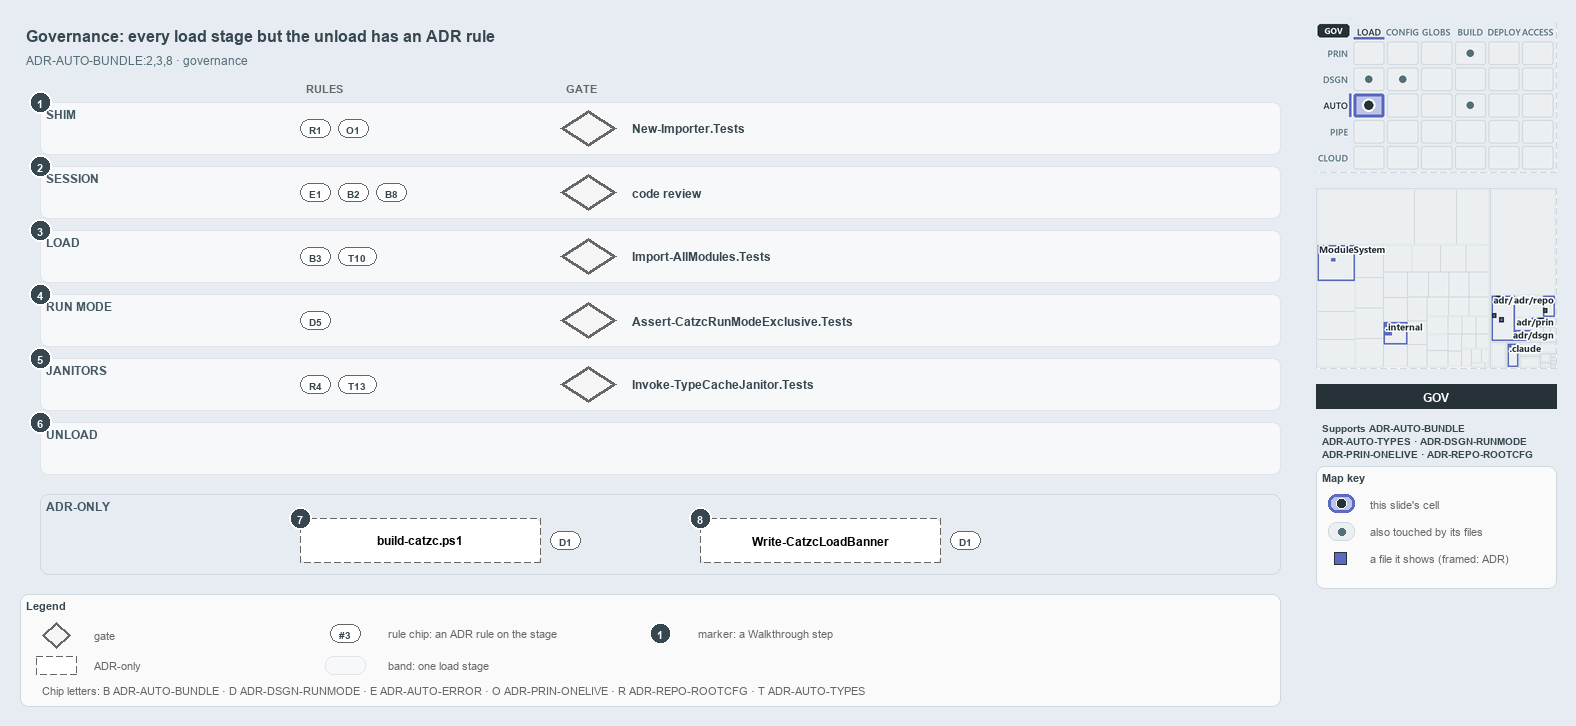

The diagram above was exported from draw.io. Its source (the exported page's mxGraphModel, read from the mxfile embedded in the PNG):
<mxGraphModel dx="1024" dy="768" grid="0" gridSize="10" guides="1" tooltips="1" connect="1" arrows="1" fold="1" page="1" pageScale="1" pageWidth="1572" pageHeight="720" background="#E6ECF2" math="0" shadow="0">
  <root>
    <mxCell id="0" />
    <mxCell id="1" parent="0" />
    <mxCell id="title" value="Governance: every load stage but the unload has an ADR rule" style="text;html=1;align=left;verticalAlign=middle;fontSize=16;fontStyle=1;fontColor=#37474F;" vertex="1" parent="1">
      <mxGeometry x="20" y="14" width="1260" height="30" as="geometry" />
    </mxCell>
    <mxCell id="subtitle" value="ADR-AUTO-BUNDLE:2,3,8 &amp;#183; governance" style="text;html=1;align=left;verticalAlign=middle;fontSize=12;fontColor=#546E7A;" vertex="1" parent="1">
      <mxGeometry x="20" y="44" width="1240" height="20" as="geometry" />
    </mxCell>
    <mxCell id="head-rule" value="RULES" style="text;html=1;align=left;verticalAlign=middle;fontSize=11;fontStyle=1;fontColor=#666666;" vertex="1" parent="1">
      <mxGeometry x="300" y="72" width="120" height="18" as="geometry" />
    </mxCell>
    <mxCell id="head-gate" value="GATE" style="text;html=1;align=left;verticalAlign=middle;fontSize=11;fontStyle=1;fontColor=#666666;" vertex="1" parent="1">
      <mxGeometry x="560" y="72" width="120" height="18" as="geometry" />
    </mxCell>
    <mxCell id="band-shim" value="SHIM" style="rounded=1;html=1;arcSize=3;fillColor=#F6F8FA;strokeColor=#E1E4E8;verticalAlign=top;align=left;spacingLeft=24;fontStyle=1;fontSize=12;fontColor=#455A64;" vertex="1" parent="1">
      <mxGeometry x="40" y="96" width="1240" height="52" as="geometry" />
    </mxCell>
    <mxCell id="chip-shim-R1" value="R1" style="rounded=1;arcSize=50;whiteSpace=wrap;html=1;fillColor=#FFFFFF;strokeColor=#666666;fontColor=#37474F;fontStyle=1;fontSize=10.5;" vertex="1" parent="1">
      <mxGeometry x="300" y="113" width="30" height="18" as="geometry" />
    </mxCell>
    <mxCell id="chip-shim-O1" value="O1" style="rounded=1;arcSize=50;whiteSpace=wrap;html=1;fillColor=#FFFFFF;strokeColor=#666666;fontColor=#37474F;fontStyle=1;fontSize=10.5;" vertex="1" parent="1">
      <mxGeometry x="338" y="113" width="30" height="18" as="geometry" />
    </mxCell>
    <mxCell id="gate-shim" value="" style="rhombus;whiteSpace=wrap;html=1;fillColor=#f5f5f5;strokeColor=#666666;strokeWidth=3;fontSize=12;" vertex="1" parent="1">
      <mxGeometry x="560" y="104" width="56" height="36" as="geometry" />
    </mxCell>
    <mxCell id="gate-shim-name" value="&lt;b&gt;New-Importer.Tests&lt;/b&gt;" style="text;html=1;align=left;verticalAlign=middle;fontSize=12;fontStyle=1;fontColor=#37474F;" vertex="1" parent="1">
      <mxGeometry x="626" y="112" width="600" height="20" as="geometry" />
    </mxCell>
    <mxCell id="band-session" value="SESSION" style="rounded=1;html=1;arcSize=3;fillColor=#F6F8FA;strokeColor=#E1E4E8;verticalAlign=top;align=left;spacingLeft=24;fontStyle=1;fontSize=12;fontColor=#455A64;" vertex="1" parent="1">
      <mxGeometry x="40" y="160" width="1240" height="52" as="geometry" />
    </mxCell>
    <mxCell id="chip-session-E1" value="E1" style="rounded=1;arcSize=50;whiteSpace=wrap;html=1;fillColor=#FFFFFF;strokeColor=#666666;fontColor=#37474F;fontStyle=1;fontSize=10.5;" vertex="1" parent="1">
      <mxGeometry x="300" y="177" width="30" height="18" as="geometry" />
    </mxCell>
    <mxCell id="chip-session-B2" value="B2" style="rounded=1;arcSize=50;whiteSpace=wrap;html=1;fillColor=#FFFFFF;strokeColor=#666666;fontColor=#37474F;fontStyle=1;fontSize=10.5;" vertex="1" parent="1">
      <mxGeometry x="338" y="177" width="30" height="18" as="geometry" />
    </mxCell>
    <mxCell id="chip-session-B8" value="B8" style="rounded=1;arcSize=50;whiteSpace=wrap;html=1;fillColor=#FFFFFF;strokeColor=#666666;fontColor=#37474F;fontStyle=1;fontSize=10.5;" vertex="1" parent="1">
      <mxGeometry x="376" y="177" width="30" height="18" as="geometry" />
    </mxCell>
    <mxCell id="gate-session" value="" style="rhombus;whiteSpace=wrap;html=1;fillColor=#f5f5f5;strokeColor=#666666;strokeWidth=3;fontSize=12;" vertex="1" parent="1">
      <mxGeometry x="560" y="168" width="56" height="36" as="geometry" />
    </mxCell>
    <mxCell id="gate-session-name" value="&lt;b&gt;code review&lt;/b&gt;" style="text;html=1;align=left;verticalAlign=middle;fontSize=12;fontStyle=1;fontColor=#37474F;" vertex="1" parent="1">
      <mxGeometry x="626" y="176" width="600" height="20" as="geometry" />
    </mxCell>
    <mxCell id="band-load" value="LOAD" style="rounded=1;html=1;arcSize=3;fillColor=#F6F8FA;strokeColor=#E1E4E8;verticalAlign=top;align=left;spacingLeft=24;fontStyle=1;fontSize=12;fontColor=#455A64;" vertex="1" parent="1">
      <mxGeometry x="40" y="224" width="1240" height="52" as="geometry" />
    </mxCell>
    <mxCell id="chip-load-B3" value="B3" style="rounded=1;arcSize=50;whiteSpace=wrap;html=1;fillColor=#FFFFFF;strokeColor=#666666;fontColor=#37474F;fontStyle=1;fontSize=10.5;" vertex="1" parent="1">
      <mxGeometry x="300" y="241" width="30" height="18" as="geometry" />
    </mxCell>
    <mxCell id="chip-load-T10" value="T10" style="rounded=1;arcSize=50;whiteSpace=wrap;html=1;fillColor=#FFFFFF;strokeColor=#666666;fontColor=#37474F;fontStyle=1;fontSize=10.5;" vertex="1" parent="1">
      <mxGeometry x="338" y="241" width="38" height="18" as="geometry" />
    </mxCell>
    <mxCell id="gate-load" value="" style="rhombus;whiteSpace=wrap;html=1;fillColor=#f5f5f5;strokeColor=#666666;strokeWidth=3;fontSize=12;" vertex="1" parent="1">
      <mxGeometry x="560" y="232" width="56" height="36" as="geometry" />
    </mxCell>
    <mxCell id="gate-load-name" value="&lt;b&gt;Import-AllModules.Tests&lt;/b&gt;" style="text;html=1;align=left;verticalAlign=middle;fontSize=12;fontStyle=1;fontColor=#37474F;" vertex="1" parent="1">
      <mxGeometry x="626" y="240" width="600" height="20" as="geometry" />
    </mxCell>
    <mxCell id="band-runmode" value="RUN MODE" style="rounded=1;html=1;arcSize=3;fillColor=#F6F8FA;strokeColor=#E1E4E8;verticalAlign=top;align=left;spacingLeft=24;fontStyle=1;fontSize=12;fontColor=#455A64;" vertex="1" parent="1">
      <mxGeometry x="40" y="288" width="1240" height="52" as="geometry" />
    </mxCell>
    <mxCell id="chip-runmode-D5" value="D5" style="rounded=1;arcSize=50;whiteSpace=wrap;html=1;fillColor=#FFFFFF;strokeColor=#666666;fontColor=#37474F;fontStyle=1;fontSize=10.5;" vertex="1" parent="1">
      <mxGeometry x="300" y="305" width="30" height="18" as="geometry" />
    </mxCell>
    <mxCell id="gate-runmode" value="" style="rhombus;whiteSpace=wrap;html=1;fillColor=#f5f5f5;strokeColor=#666666;strokeWidth=3;fontSize=12;" vertex="1" parent="1">
      <mxGeometry x="560" y="296" width="56" height="36" as="geometry" />
    </mxCell>
    <mxCell id="gate-runmode-name" value="&lt;b&gt;Assert-CatzcRunModeExclusive.Tests&lt;/b&gt;" style="text;html=1;align=left;verticalAlign=middle;fontSize=12;fontStyle=1;fontColor=#37474F;" vertex="1" parent="1">
      <mxGeometry x="626" y="304" width="600" height="20" as="geometry" />
    </mxCell>
    <mxCell id="band-janitors" value="JANITORS" style="rounded=1;html=1;arcSize=3;fillColor=#F6F8FA;strokeColor=#E1E4E8;verticalAlign=top;align=left;spacingLeft=24;fontStyle=1;fontSize=12;fontColor=#455A64;" vertex="1" parent="1">
      <mxGeometry x="40" y="352" width="1240" height="52" as="geometry" />
    </mxCell>
    <mxCell id="chip-janitors-R4" value="R4" style="rounded=1;arcSize=50;whiteSpace=wrap;html=1;fillColor=#FFFFFF;strokeColor=#666666;fontColor=#37474F;fontStyle=1;fontSize=10.5;" vertex="1" parent="1">
      <mxGeometry x="300" y="369" width="30" height="18" as="geometry" />
    </mxCell>
    <mxCell id="chip-janitors-T13" value="T13" style="rounded=1;arcSize=50;whiteSpace=wrap;html=1;fillColor=#FFFFFF;strokeColor=#666666;fontColor=#37474F;fontStyle=1;fontSize=10.5;" vertex="1" parent="1">
      <mxGeometry x="338" y="369" width="38" height="18" as="geometry" />
    </mxCell>
    <mxCell id="gate-janitors" value="" style="rhombus;whiteSpace=wrap;html=1;fillColor=#f5f5f5;strokeColor=#666666;strokeWidth=3;fontSize=12;" vertex="1" parent="1">
      <mxGeometry x="560" y="360" width="56" height="36" as="geometry" />
    </mxCell>
    <mxCell id="gate-janitors-name" value="&lt;b&gt;Invoke-TypeCacheJanitor.Tests&lt;/b&gt;" style="text;html=1;align=left;verticalAlign=middle;fontSize=12;fontStyle=1;fontColor=#37474F;" vertex="1" parent="1">
      <mxGeometry x="626" y="368" width="600" height="20" as="geometry" />
    </mxCell>
    <mxCell id="band-unload" value="UNLOAD" style="rounded=1;html=1;arcSize=3;fillColor=#F6F8FA;strokeColor=#E1E4E8;verticalAlign=top;align=left;spacingLeft=24;fontStyle=1;fontSize=12;fontColor=#455A64;" vertex="1" parent="1">
      <mxGeometry x="40" y="416" width="1240" height="52" as="geometry" />
    </mxCell>
    <mxCell id="frame-adronly" value="ADR-ONLY" style="rounded=1;html=1;arcSize=6;fillColor=none;strokeColor=#CFD8DC;verticalAlign=top;align=left;spacingLeft=24;fontStyle=1;fontSize=12;fontColor=#455A64;" vertex="1" parent="1">
      <mxGeometry x="40" y="488" width="1240" height="80" as="geometry" />
    </mxCell>
    <mxCell id="g-buildcatzc" value="&lt;b&gt;build-catzc.ps1&lt;/b&gt;" style="rounded=1;whiteSpace=wrap;html=1;arcSize=20;fillColor=#FFFFFF;strokeColor=#666666;dashed=1;fontSize=12;" vertex="1" parent="1">
      <mxGeometry x="300" y="512" width="240" height="44" as="geometry" />
    </mxCell>
    <mxCell id="chip-buildcatzc-D1" value="D1" style="rounded=1;arcSize=50;whiteSpace=wrap;html=1;fillColor=#FFFFFF;strokeColor=#666666;fontColor=#37474F;fontStyle=1;fontSize=10.5;" vertex="1" parent="1">
      <mxGeometry x="550" y="525" width="30" height="18" as="geometry" />
    </mxCell>
    <mxCell id="g-banner" value="&lt;b&gt;Write-CatzcLoadBanner&lt;/b&gt;" style="rounded=1;whiteSpace=wrap;html=1;arcSize=20;fillColor=#FFFFFF;strokeColor=#666666;dashed=1;fontSize=12;" vertex="1" parent="1">
      <mxGeometry x="700" y="512" width="240" height="44" as="geometry" />
    </mxCell>
    <mxCell id="chip-banner-D1" value="D1" style="rounded=1;arcSize=50;whiteSpace=wrap;html=1;fillColor=#FFFFFF;strokeColor=#666666;fontColor=#37474F;fontStyle=1;fontSize=10.5;" vertex="1" parent="1">
      <mxGeometry x="950" y="525" width="30" height="18" as="geometry" />
    </mxCell>
    <mxCell id="mark-1" value="1" style="ellipse;html=1;fillColor=#37474F;strokeColor=#FFFFFF;strokeWidth=2;fontColor=#FFFFFF;fontStyle=1;fontSize=11;" vertex="1" parent="1">
      <mxGeometry x="29" y="85" width="22" height="22" as="geometry" />
    </mxCell>
    <mxCell id="mark-2" value="2" style="ellipse;html=1;fillColor=#37474F;strokeColor=#FFFFFF;strokeWidth=2;fontColor=#FFFFFF;fontStyle=1;fontSize=11;" vertex="1" parent="1">
      <mxGeometry x="29" y="149" width="22" height="22" as="geometry" />
    </mxCell>
    <mxCell id="mark-3" value="3" style="ellipse;html=1;fillColor=#37474F;strokeColor=#FFFFFF;strokeWidth=2;fontColor=#FFFFFF;fontStyle=1;fontSize=11;" vertex="1" parent="1">
      <mxGeometry x="29" y="213" width="22" height="22" as="geometry" />
    </mxCell>
    <mxCell id="mark-4" value="4" style="ellipse;html=1;fillColor=#37474F;strokeColor=#FFFFFF;strokeWidth=2;fontColor=#FFFFFF;fontStyle=1;fontSize=11;" vertex="1" parent="1">
      <mxGeometry x="29" y="277" width="22" height="22" as="geometry" />
    </mxCell>
    <mxCell id="mark-5" value="5" style="ellipse;html=1;fillColor=#37474F;strokeColor=#FFFFFF;strokeWidth=2;fontColor=#FFFFFF;fontStyle=1;fontSize=11;" vertex="1" parent="1">
      <mxGeometry x="29" y="341" width="22" height="22" as="geometry" />
    </mxCell>
    <mxCell id="mark-6" value="6" style="ellipse;html=1;fillColor=#37474F;strokeColor=#FFFFFF;strokeWidth=2;fontColor=#FFFFFF;fontStyle=1;fontSize=11;" vertex="1" parent="1">
      <mxGeometry x="29" y="405" width="22" height="22" as="geometry" />
    </mxCell>
    <mxCell id="mark-7" value="7" style="ellipse;html=1;fillColor=#37474F;strokeColor=#FFFFFF;strokeWidth=2;fontColor=#FFFFFF;fontStyle=1;fontSize=11;" vertex="1" parent="1">
      <mxGeometry x="289" y="501" width="22" height="22" as="geometry" />
    </mxCell>
    <mxCell id="mark-8" value="8" style="ellipse;html=1;fillColor=#37474F;strokeColor=#FFFFFF;strokeWidth=2;fontColor=#FFFFFF;fontStyle=1;fontSize=11;" vertex="1" parent="1">
      <mxGeometry x="689" y="501" width="22" height="22" as="geometry" />
    </mxCell>
    <mxCell id="legend" value="&lt;b&gt;Legend&lt;/b&gt;" style="rounded=1;whiteSpace=wrap;html=1;arcSize=6;fillColor=#FAFAFA;strokeColor=#CFD8DC;align=left;verticalAlign=top;spacing=8;fontSize=11;fontColor=#37474F;" vertex="1" parent="1">
      <mxGeometry x="20" y="588" width="1260" height="112" as="geometry" />
    </mxCell>
    <mxCell id="legend-gate" value="" style="rhombus;whiteSpace=wrap;html=1;fillColor=#f5f5f5;strokeColor=#666666;strokeWidth=3;fontSize=12;" vertex="1" parent="1">
      <mxGeometry x="42" y="616" width="28" height="26" as="geometry" />
    </mxCell>
    <mxCell id="legend-gate-text" value="gate" style="text;html=1;align=left;verticalAlign=middle;fontSize=11;fontColor=#666666;" vertex="1" parent="1">
      <mxGeometry x="88" y="619" width="200" height="20" as="geometry" />
    </mxCell>
    <mxCell id="legend-adronly" value="" style="rounded=1;whiteSpace=wrap;html=1;arcSize=20;fillColor=#FFFFFF;strokeColor=#666666;dashed=1;fontSize=12;" vertex="1" parent="1">
      <mxGeometry x="36" y="650" width="40" height="18" as="geometry" />
    </mxCell>
    <mxCell id="legend-adronly-text" value="ADR-only" style="text;html=1;align=left;verticalAlign=middle;fontSize=11;fontColor=#666666;" vertex="1" parent="1">
      <mxGeometry x="88" y="649" width="200" height="20" as="geometry" />
    </mxCell>
    <mxCell id="legend-chip" value="#3" style="rounded=1;arcSize=50;whiteSpace=wrap;html=1;fillColor=#FFFFFF;strokeColor=#666666;fontColor=#37474F;fontStyle=1;fontSize=10.5;" vertex="1" parent="1">
      <mxGeometry x="330" y="618" width="30" height="18" as="geometry" />
    </mxCell>
    <mxCell id="legend-chip-text" value="rule chip: an ADR rule on the stage" style="text;html=1;align=left;verticalAlign=middle;fontSize=11;fontColor=#666666;" vertex="1" parent="1">
      <mxGeometry x="382" y="617" width="240" height="20" as="geometry" />
    </mxCell>
    <mxCell id="legend-band" value="" style="rounded=1;html=1;arcSize=3;fillColor=#F6F8FA;strokeColor=#E1E4E8;" vertex="1" parent="1">
      <mxGeometry x="325" y="650" width="40" height="18" as="geometry" />
    </mxCell>
    <mxCell id="legend-band-text" value="band: one load stage" style="text;html=1;align=left;verticalAlign=middle;fontSize=11;fontColor=#666666;" vertex="1" parent="1">
      <mxGeometry x="382" y="649" width="240" height="20" as="geometry" />
    </mxCell>
    <mxCell id="legend-mark" value="1" style="ellipse;html=1;fillColor=#37474F;strokeColor=#FFFFFF;strokeWidth=2;fontColor=#FFFFFF;fontStyle=1;fontSize=11;" vertex="1" parent="1">
      <mxGeometry x="649" y="616" width="22" height="22" as="geometry" />
    </mxCell>
    <mxCell id="legend-mark-text" value="marker: a Walkthrough step" style="text;html=1;align=left;verticalAlign=middle;fontSize=11;fontColor=#666666;" vertex="1" parent="1">
      <mxGeometry x="692" y="617" width="240" height="20" as="geometry" />
    </mxCell>
    <mxCell id="legend-letters" value="Chip letters: B ADR-AUTO-BUNDLE &amp;#183; D ADR-DSGN-RUNMODE &amp;#183; E ADR-AUTO-ERROR &amp;#183; O ADR-PRIN-ONELIVE &amp;#183; R ADR-REPO-ROOTCFG &amp;#183; T ADR-AUTO-TYPES" style="text;html=1;align=left;verticalAlign=middle;fontSize=11;fontColor=#666666;" vertex="1" parent="1">
      <mxGeometry x="36" y="674" width="1180" height="20" as="geometry" />
    </mxCell>
    <mxCell id="minimap-stack" value="" style="shape=image;html=1;imageAspect=0;aspect=fixed;verticalLabelPosition=bottom;strokeColor=#CFD8DC;dashed=1;fillColor=#FAFAFA;image=data:image/png,(base64 omitted: 16224 chars);" vertex="1" parent="1">
      <mxGeometry x="1316" y="16" width="240" height="150" as="geometry" />
    </mxCell>
    <mxCell id="minimap-tree" value="" style="shape=image;html=1;imageAspect=0;aspect=fixed;verticalLabelPosition=bottom;strokeColor=#CFD8DC;dashed=1;fillColor=#FAFAFA;image=data:image/png,(base64 omitted: 21148 chars);" vertex="1" parent="1">
      <mxGeometry x="1316" y="182" width="240" height="180" as="geometry" />
    </mxCell>
    <mxCell id="lens-badge" value="GOV" style="rounded=0;whiteSpace=wrap;html=1;align=center;verticalAlign=middle;fontSize=12;fontStyle=1;fontColor=#FFFFFF;fillColor=#263238;strokeColor=none;" vertex="1" parent="1">
      <mxGeometry x="1316" y="378" width="240" height="24" as="geometry" />
    </mxCell>
    <mxCell id="supports" value="&lt;b&gt;Supports&lt;/b&gt; ADR-AUTO-BUNDLE&lt;br&gt;ADR-AUTO-TYPES &amp;#183; ADR-DSGN-RUNMODE&lt;br&gt;ADR-PRIN-ONELIVE &amp;#183; ADR-REPO-ROOTCFG" style="text;html=1;whiteSpace=wrap;align=left;verticalAlign=top;fontSize=10.5;fontColor=#37474F;spacing=0;" vertex="1" parent="1">
      <mxGeometry x="1316" y="410" width="240" height="46" as="geometry" />
    </mxCell>
    <mxCell id="mapkey" value="&lt;b&gt;Map key&lt;/b&gt;" style="rounded=1;whiteSpace=wrap;html=1;arcSize=6;fillColor=#FAFAFA;strokeColor=#CFD8DC;align=left;verticalAlign=top;spacing=8;fontSize=11;fontColor=#37474F;" vertex="1" parent="1">
      <mxGeometry x="1316" y="460" width="240" height="122" as="geometry" />
    </mxCell>
    <mxCell id="mapkey-here" value="" style="rounded=1;arcSize=20;html=1;fillColor=#BEC4E6;strokeColor=#5C6BC0;strokeWidth=3;" vertex="1" parent="1">
      <mxGeometry x="1328" y="488" width="26" height="18" as="geometry" />
    </mxCell>
    <mxCell id="mapkey-here-dot" value="" style="ellipse;html=1;fillColor=#263238;strokeColor=#FFFFFF;strokeWidth=1.5;" vertex="1" parent="1">
      <mxGeometry x="1336" y="492" width="10" height="10" as="geometry" />
    </mxCell>
    <mxCell id="mapkey-here-text" value="this slide's cell" style="text;html=1;align=left;verticalAlign=middle;fontSize=11;fontColor=#666666;" vertex="1" parent="1">
      <mxGeometry x="1364" y="487" width="180" height="20" as="geometry" />
    </mxCell>
    <mxCell id="mapkey-touched" value="" style="rounded=1;arcSize=20;html=1;fillColor=#ECEFF1;strokeColor=#CFD8DC;" vertex="1" parent="1">
      <mxGeometry x="1328" y="516" width="26" height="18" as="geometry" />
    </mxCell>
    <mxCell id="mapkey-touched-dot" value="" style="ellipse;html=1;fillColor=#546E7A;strokeColor=none;" vertex="1" parent="1">
      <mxGeometry x="1338" y="522" width="7" height="7" as="geometry" />
    </mxCell>
    <mxCell id="mapkey-touched-text" value="also touched by its files" style="text;html=1;align=left;verticalAlign=middle;fontSize=11;fontColor=#666666;" vertex="1" parent="1">
      <mxGeometry x="1364" y="515" width="180" height="20" as="geometry" />
    </mxCell>
    <mxCell id="mapkey-file" value="" style="rounded=0;html=1;fillColor=#5C6BC0;strokeColor=#263238;strokeWidth=1.5;" vertex="1" parent="1">
      <mxGeometry x="1334" y="546" width="12" height="12" as="geometry" />
    </mxCell>
    <mxCell id="mapkey-file-text" value="a file it shows (framed: ADR)" style="text;html=1;align=left;verticalAlign=middle;fontSize=11;fontColor=#666666;" vertex="1" parent="1">
      <mxGeometry x="1364" y="542" width="180" height="20" as="geometry" />
    </mxCell>
  </root>
</mxGraphModel>